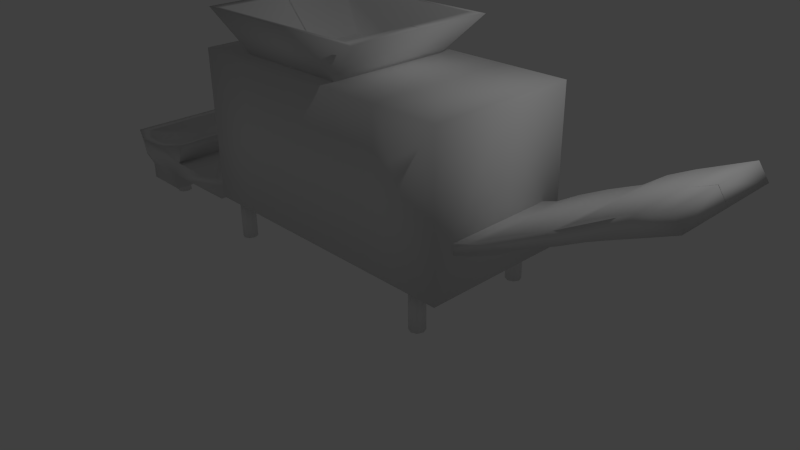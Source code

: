 # Source: crusher.blend  (saved by Blender 2.72.0; exported with 4.5.12 LTS)
import bpy
from mathutils import Matrix  # noqa: F401  (used for matrix-valued properties, if any)

bpy.ops.wm.read_factory_settings(use_empty=True)
scene = bpy.context.scene
scene.name = 'Scene'

# ---- collections
col_collection_1 = bpy.data.collections.new('Collection 1'); scene.collection.children.link(col_collection_1)

# ---- materials (node trees are filled in below, after node groups)
mat_material_001 = bpy.data.materials.new('Material.001')
mat_material_001.alpha_threshold = 0.0
mat_material_001.use_transparent_shadow = False
mat_material_001.roughness = 0.5
mat_material_001.specular_intensity = 0.05208

# ---- material node trees

# ---- world
world_world = bpy.data.worlds.new('World'); scene.world = world_world
world_world.color = (0.05088, 0.05088, 0.05088)
world_world.use_sun_shadow = False
world_world.sun_shadow_jitter_overblur = 0.0
world_world.cycles.sampling_method = 'MANUAL'
world_world.cycles.sample_map_resolution = 256

# ---- cameras
cam_camera = bpy.data.cameras.new('Camera')
cam_camera.clip_end = 100.0
cam_camera.lens = 35.0
cam_camera.sensor_width = 32.0
cam_camera.sensor_height = 18.0
cam_camera.ortho_scale = 7.314
cam_camera.dof.focus_distance = 0.0
cam_camera.dof.aperture_fstop = 128.0

# ---- lights
light_lamp = bpy.data.lights.new('Lamp', 'POINT')
light_lamp.transmission_factor = 0.0
light_lamp.cutoff_distance = 30.0
light_lamp.energy = 100.0
light_lamp.shadow_buffer_clip_start = 1.001
light_lamp.shadow_soft_size = 0.1
light_lamp.shadow_maximum_resolution = 0.006
light_lamp.use_absolute_resolution = True
light_lamp.cycles.use_multiple_importance_sampling = False

# ---- meshes
me_cube_001 = bpy.data.meshes.new('Cube.001')
me_cube_001.from_pydata([(-1.834, -1.0, 0.5438), (-1.834, -2.074e-07, 0.5438), (-1.12, -2.074e-07, 0.5438), (-1.12, -1.0, 0.5438), (-1.834, -1.0, 2.544), (-1.834, -2.074e-07, 2.544), (-1.12, -2.074e-07, 2.544), (-1.12, -1.0, 2.544), (-0.3523, -2.074e-07, 0.5438), (-0.3523, -1.0, 0.5438), (-0.3523, -2.074e-07, 2.544), (-0.3523, -1.0, 2.544), (0.4569, -2.074e-07, 0.5438), (0.4569, -1.0, 0.5438), (0.4569, -2.074e-07, 2.544), (0.4569, -1.0, 2.544), (1.183, -2.074e-07, 0.5438), (1.183, -1.0, 0.5438), (1.183, -2.074e-07, 2.544), (1.183, -1.0, 2.544), (2.075, -2.074e-07, 0.5438), (2.075, -1.0, 0.5438), (2.075, -2.074e-07, 2.544), (2.075, -1.0, 2.544), (-2.065, -0.9043, 0.3981), (-2.065, -8.822e-08, 0.3981), (-1.68, -8.822e-08, 0.6683), (-1.68, -0.9043, 0.6683), (-2.495, -8.822e-08, 0.3933), (-2.495, -0.9043, 0.3933), (-1.707, 3.099e-08, 1.03), (-1.707, -0.9043, 1.03), (-2.953, -8.822e-08, 0.3933), (-2.953, -0.9043, 0.3933), (-3.262, -8.822e-08, 0.3933), (-3.262, -0.9043, 0.3933), (-3.262, -8.822e-08, 0.1665), (-3.262, -0.9043, 0.1665), (-3.595, -8.822e-08, 0.1665), (-3.595, -0.9043, 0.1665), (-3.894, -8.822e-08, 0.1665), (-3.894, -0.9043, 0.1665), (-3.894, -8.822e-08, 0.3884), (-3.894, -0.9043, 0.3884), (-4.072, -8.822e-08, 0.485), (-4.072, -0.9043, 0.485), (-4.198, -8.822e-08, 0.8372), (-4.198, -0.9043, 0.8372), (-4.087, -8.822e-08, 0.8275), (-4.087, -0.7943, 0.8275), (-3.995, -8.822e-08, 0.5863), (-3.764, -8.822e-08, 0.5332), (-3.764, -0.7943, 0.5332), (-3.513, -8.822e-08, 0.5332), (-3.513, -0.7943, 0.5332), (-3.329, -8.822e-08, 0.6104), (-3.329, -0.7943, 0.6104), (-3.238, -8.822e-08, 0.8275), (-3.238, -0.7943, 0.8275), (-3.132, -8.822e-08, 0.8951), (-3.016, -0.9043, 0.8999), (-3.016, -8.822e-08, 0.8999), (-3.021, -8.822e-08, 0.8131), (-3.021, -0.9043, 0.8131), (-3.132, -8.822e-08, 0.6056), (-3.132, -0.9043, 0.6056), (-2.953, -8.822e-08, 0.6056), (-2.953, -0.9043, 0.6056), (-2.499, -8.822e-08, 0.5959), (-2.499, -0.9043, 0.5959), (-2.157, -8.822e-08, 0.6828), (-2.157, -0.9043, 0.6828), (-2.046, -8.822e-08, 0.9482), (-2.046, -0.9043, 0.9482), (3.82, -4.004e-07, 2.104), (3.82, -0.7288, 2.104), (3.537, -0.7288, 1.959), (3.537, -3.809e-07, 1.959), (4.11, -0.7288, 2.234), (4.11, -1.491e-07, 2.234), (4.41, -0.00214, 2.358), (4.405, -0.7223, 2.368), (3.288, -0.7288, 1.779), (3.288, -3.568e-07, 1.779), (2.9, -0.7288, 1.606), (2.9, -3.335e-07, 1.606), (2.546, -0.7288, 1.426), (2.546, -3.093e-07, 1.426), (2.263, -0.7288, 1.258), (2.263, -2.868e-07, 1.258), (1.875, -0.7288, 1.131), (1.875, -2.697e-07, 1.131), (1.336, -0.7288, 0.9747), (1.336, -2.487e-07, 0.9747), (1.417, -0.7288, 0.7662), (1.417, -2.207e-07, 0.7662), (1.8, -0.7288, 0.9226), (1.8, -2.417e-07, 0.9226), (1.933, -0.7288, 1.009), (1.933, -2.533e-07, 1.009), (2.309, -0.7288, 1.137), (2.309, -2.704e-07, 1.137), (2.651, -0.7288, 1.282), (2.651, -2.899e-07, 1.282), (2.952, -0.7288, 1.467), (2.952, -3.148e-07, 1.467), (3.345, -0.7288, 1.641), (3.345, -3.381e-07, 1.641), (3.658, -0.7288, 1.803), (3.658, -3.599e-07, 1.803), (3.942, -0.7288, 1.93), (3.942, -3.77e-07, 1.93), (4.197, -0.7288, 2.04), (4.197, -3.918e-07, 2.04), (4.527, -0.7288, 2.185), (4.527, -4.112e-07, 2.185), (-0.9018, -0.7247, 2.276), (-0.9018, -1.478e-07, 2.276), (0.0982, -1.478e-07, 2.276), (0.0982, -0.7247, 2.276), (-1.701, -1.0, 3.065), (-1.701, -1.478e-07, 3.065), (0.8977, -1.478e-07, 3.065), (0.8977, -1.0, 3.065), (-1.513, -0.9276, 3.065), (-1.513, 0.003769, 3.065), (0.7094, 0.003769, 3.065), (0.7094, -0.9276, 3.065), (-0.8566, -0.6522, 2.365), (-0.8566, 0.006701, 2.365), (0.05301, 0.006701, 2.365), (0.05301, -0.6522, 2.365), (-3.816, -0.929, 0.8222), (-3.575, -0.929, 0.8242), (-3.384, -0.929, 0.8388), (-3.252, -0.929, 0.8724), (-3.816, -1.05, 0.8222), (-3.575, -1.05, 0.8242), (-3.384, -1.05, 0.8388), (-3.252, -1.05, 0.8724), (-3.378, -0.9043, 0.6288), (-3.615, -0.9043, 0.6056), (-3.804, -0.9043, 0.5986), (-3.992, -0.9043, 0.5055), (1.637, -0.7163, -0.001924), (1.637, -0.7163, 0.5781), (1.708, -0.7456, -0.001924), (1.708, -0.7456, 0.5781), (1.737, -0.8163, -0.001924), (1.737, -0.8163, 0.5781), (1.708, -0.887, -0.001924), (1.708, -0.887, 0.5781), (1.637, -0.9163, -0.001924), (1.637, -0.9163, 0.5781), (1.566, -0.887, -0.001924), (1.566, -0.887, 0.5781), (1.537, -0.8163, -0.001924), (1.537, -0.8163, 0.5781), (1.566, -0.7456, -0.001924), (1.566, -0.7456, 0.5781), (-1.568, -0.7163, -0.001924), (-1.568, -0.7163, 0.5781), (-1.497, -0.7456, -0.001924), (-1.497, -0.7456, 0.5781), (-1.468, -0.8163, -0.001924), (-1.468, -0.8163, 0.5781), (-1.497, -0.887, -0.001924), (-1.497, -0.887, 0.5781), (-1.568, -0.9163, -0.001924), (-1.568, -0.9163, 0.5781), (-1.639, -0.887, -0.001924), (-1.639, -0.887, 0.5781), (-1.668, -0.8163, -0.001924), (-1.668, -0.8163, 0.5781), (-1.639, -0.7456, -0.001924), (-1.639, -0.7456, 0.5781), (-3.537, -0.5459, -0.001924), (-3.537, -0.5459, 0.35), (-3.466, -0.5752, -0.001924), (-3.466, -0.5752, 0.35), (-3.437, -0.6459, -0.001924), (-3.437, -0.6459, 0.35), (-3.466, -0.7166, -0.001924), (-3.466, -0.7166, 0.35), (-3.537, -0.7459, -0.001924), (-3.537, -0.7459, 0.35), (-3.608, -0.7166, -0.001924), (-3.608, -0.7166, 0.35), (-3.637, -0.6459, -0.001924), (-3.637, -0.6459, 0.35), (-3.608, -0.5752, -0.001924), (-3.608, -0.5752, 0.35)], [], [(4, 5, 1, 0), (3, 2, 8, 9), (7, 4, 0, 3), (0, 1, 2, 3), (7, 6, 5, 4), (9, 8, 12, 13), (7, 3, 9, 11), (6, 7, 11, 10), (13, 12, 16, 17), (11, 9, 13, 15), (10, 11, 15, 14), (17, 16, 20, 21), (15, 13, 17, 19), (14, 15, 19, 18), (22, 23, 21, 20), (19, 17, 21, 23), (18, 19, 23, 22), (32, 33, 35, 34), (25, 24, 29, 28), (30, 31, 27, 26), (34, 35, 37, 36), (24, 25, 26, 27), (28, 29, 33, 32), (36, 37, 39, 38), (38, 39, 41, 40), (40, 41, 43, 42), (42, 43, 45, 44), (44, 45, 47, 46), (46, 47, 49, 48), (51, 52, 54, 53), (53, 54, 56, 55), (55, 56, 58, 57), (57, 58, 60, 59), (52, 49, 132), (50, 49, 52, 51), (62, 63, 65, 64), (64, 65, 67, 66), (66, 67, 69, 68), (68, 69, 71, 70), (70, 71, 73, 72), (72, 73, 31, 30), (48, 49, 50), (78, 79, 74, 75), (82, 83, 85, 84), (84, 85, 87, 86), (75, 74, 77, 76), (76, 77, 83, 82), (81, 80, 79, 78), (86, 87, 89, 88), (88, 89, 91, 90), (90, 91, 93, 92), (92, 93, 95, 94), (94, 95, 97, 96), (96, 97, 99, 98), (98, 99, 101, 100), (100, 101, 103, 102), (102, 103, 105, 104), (104, 105, 107, 106), (106, 107, 109, 108), (108, 109, 111, 110), (110, 111, 113, 112), (112, 113, 115, 114), (114, 115, 80, 81), (75, 76, 82, 84, 86, 88, 90, 92, 94, 96, 98, 100, 102, 104, 106, 108, 110, 112, 114, 81, 78), (120, 121, 117, 116), (122, 123, 119, 118), (123, 120, 116, 119), (116, 117, 118, 119), (120, 123, 127, 124), (124, 127, 131, 128), (123, 122, 126, 127), (121, 120, 124, 125), (131, 130, 129, 128), (127, 126, 130, 131), (125, 124, 128, 129), (58, 56, 134, 135), (56, 54, 133, 134), (54, 52, 132, 133), (49, 47, 132), (59, 60, 61), (61, 60, 63, 62), (60, 58, 135), (135, 134, 138, 139), (134, 133, 137, 138), (133, 132, 136, 137), (132, 47, 136), (135, 139, 60), (47, 45, 136), (65, 63, 60, 139), (138, 140, 65, 139), (137, 141, 140, 138), (136, 142, 141, 137), (143, 142, 136, 45), (73, 71, 69, 67, 65, 140, 141, 142, 143, 45, 43, 41, 39, 37, 35, 33, 29, 24, 27, 31), (144, 145, 147, 146), (146, 147, 149, 148), (148, 149, 151, 150), (150, 151, 153, 152), (152, 153, 155, 154), (154, 155, 157, 156), (147, 145, 159, 157, 155, 153, 151, 149), (158, 159, 145, 144), (156, 157, 159, 158), (144, 146, 148, 150, 152, 154, 156, 158), (160, 161, 163, 162), (162, 163, 165, 164), (164, 165, 167, 166), (166, 167, 169, 168), (168, 169, 171, 170), (170, 171, 173, 172), (163, 161, 175, 173, 171, 169, 167, 165), (174, 175, 161, 160), (172, 173, 175, 174), (160, 162, 164, 166, 168, 170, 172, 174), (176, 177, 179, 178), (178, 179, 181, 180), (180, 181, 183, 182), (182, 183, 185, 184), (184, 185, 187, 186), (186, 187, 189, 188), (179, 177, 191, 189, 187, 185, 183, 181), (190, 191, 177, 176), (188, 189, 191, 190), (176, 178, 180, 182, 184, 186, 188, 190)])
me_cube_001.polygons.foreach_set('use_smooth', [True] * 124)
_uv = me_cube_001.uv_layers.new(name='UVMap')
_uv.uv.foreach_set('vector', [0.3099, 0.7204, 0.2002, 0.7836, 0.2064, 0.5032, 0.2962, 0.5909, 0.3645, 0.5624, 0.3072, 0.439, 0.4244, 0.4081, 0.4423, 0.5478, 0.3641, 0.7413, 0.3099, 0.7204, 0.2962, 0.5909, 0.3645, 0.5624, 0.2962, 0.5909, 0.2064, 0.5032, 0.3072, 0.439, 0.3645, 0.5624, 0.3641, 0.7413, 0.3033, 0.8626, 0.2002, 0.7836, 0.3099, 0.7204, 0.4423, 0.5478, 0.4244, 0.4081, 0.554, 0.4045, 0.5326, 0.549, 0.3641, 0.7413, 0.3645, 0.5624, 0.4423, 0.5478, 0.4431, 0.7573, 0.3033, 0.8626, 0.3641, 0.7413, 0.4431, 0.7573, 0.422, 0.892, 0.5326, 0.549, 0.554, 0.4045, 0.6753, 0.4317, 0.6098, 0.5652, 0.4431, 0.7573, 0.4423, 0.5478, 0.5326, 0.549, 0.5324, 0.7601, 0.422, 0.892, 0.4431, 0.7573, 0.5324, 0.7601, 0.5435, 0.8911, 0.6098, 0.5652, 0.6753, 0.4317, 0.8117, 0.5387, 0.6892, 0.5949, 0.5324, 0.7601, 0.5326, 0.549, 0.6098, 0.5652, 0.608, 0.7509, 0.5435, 0.8911, 0.5324, 0.7601, 0.608, 0.7509, 0.6463, 0.8695, 0.7615, 0.8089, 0.6798, 0.7229, 0.6892, 0.5949, 0.8117, 0.5387, 0.608, 0.7509, 0.6098, 0.5652, 0.6892, 0.5949, 0.6798, 0.7229, 0.6463, 0.8695, 0.608, 0.7509, 0.6798, 0.7229, 0.7615, 0.8089, 0.6377, 0.5035, 0.6144, 0.6335, 0.5739, 0.6206, 0.5882, 0.4995, 0.7869, 0.5615, 0.7011, 0.6421, 0.6651, 0.6404, 0.7155, 0.5203, 0.8099, 0.7148, 0.7343, 0.6677, 0.7302, 0.6556, 0.8285, 0.6457, 0.5882, 0.4995, 0.5739, 0.6206, 0.5532, 0.5958, 0.5597, 0.4977, 0.7011, 0.6421, 0.7869, 0.5615, 0.8285, 0.6457, 0.7302, 0.6556, 0.7155, 0.5203, 0.6651, 0.6404, 0.6144, 0.6335, 0.6377, 0.5035, 0.5597, 0.4977, 0.5532, 0.5958, 0.5347, 0.5999, 0.5027, 0.5081, 0.5027, 0.5081, 0.5347, 0.5999, 0.5158, 0.6011, 0.4638, 0.5283, 0.4638, 0.5283, 0.5158, 0.6011, 0.5112, 0.6152, 0.4376, 0.5538, 0.4376, 0.5538, 0.5112, 0.6152, 0.4999, 0.6234, 0.4227, 0.5737, 0.4227, 0.5737, 0.4999, 0.6234, 0.4922, 0.6385, 0.4012, 0.6324, 0.4012, 0.6324, 0.4922, 0.6385, 0.4887, 0.6456, 0.4012, 0.6464, 0.4254, 0.7192, 0.4965, 0.67, 0.5075, 0.6809, 0.4528, 0.7487, 0.4528, 0.7487, 0.5075, 0.6809, 0.5192, 0.6872, 0.4778, 0.7654, 0.4778, 0.7654, 0.5192, 0.6872, 0.5361, 0.6885, 0.5134, 0.7796, 0.5134, 0.7796, 0.5361, 0.6885, 0.5541, 0.6867, 0.5294, 0.7833, 0.4965, 0.67, 0.4887, 0.6456, 0.506, 0.6532, 0.4043, 0.6861, 0.4887, 0.6456, 0.4965, 0.67, 0.4254, 0.7192, 0.5592, 0.7856, 0.5614, 0.6844, 0.585, 0.6596, 0.5937, 0.7856, 0.5937, 0.7856, 0.585, 0.6596, 0.6108, 0.6602, 0.6145, 0.7845, 0.6145, 0.7845, 0.6108, 0.6602, 0.6657, 0.6621, 0.6832, 0.7757, 0.6832, 0.7757, 0.6657, 0.6621, 0.7043, 0.6651, 0.7312, 0.764, 0.7312, 0.764, 0.7043, 0.6651, 0.7219, 0.6739, 0.7647, 0.7523, 0.7647, 0.7523, 0.7219, 0.6739, 0.7343, 0.6677, 0.8099, 0.7148, 0.4012, 0.6464, 0.4887, 0.6456, 0.4043, 0.6861, 0.7619, 0.9078, 0.8017, 0.9671, 0.7625, 0.9847, 0.7392, 0.9098, 0.6743, 0.9045, 0.6784, 0.9985, 0.6167, 0.9998, 0.6229, 0.9013, 0.6229, 0.9013, 0.6167, 0.9998, 0.5578, 0.9949, 0.5754, 0.8971, 0.7392, 0.9098, 0.7625, 0.9847, 0.7198, 0.9943, 0.7093, 0.9096, 0.7093, 0.9096, 0.7198, 0.9943, 0.6784, 0.9985, 0.6743, 0.9045, 0.775, 0.9058, 0.8278, 0.9253, 0.8017, 0.9671, 0.7619, 0.9078, 0.5754, 0.8971, 0.5578, 0.9949, 0.5099, 0.9854, 0.5384, 0.8898, 0.5384, 0.8898, 0.5099, 0.9854, 0.4496, 0.9612, 0.4988, 0.8863, 0.4988, 0.8863, 0.4496, 0.9612, 0.4012, 0.8759, 0.4679, 0.8842, 0.4679, 0.8842, 0.4012, 0.8759, 0.4137, 0.843, 0.469, 0.8764, 0.469, 0.8764, 0.4137, 0.843, 0.4601, 0.8101, 0.4867, 0.8743, 0.4867, 0.8743, 0.4601, 0.8101, 0.4767, 0.8038, 0.4996, 0.8744, 0.4996, 0.8744, 0.4767, 0.8038, 0.5282, 0.7909, 0.539, 0.8757, 0.539, 0.8757, 0.5282, 0.7909, 0.5795, 0.7859, 0.5805, 0.8771, 0.5805, 0.8771, 0.5795, 0.7859, 0.6284, 0.7859, 0.6225, 0.8829, 0.6225, 0.8829, 0.6284, 0.7859, 0.6911, 0.7911, 0.6745, 0.8863, 0.6745, 0.8863, 0.6911, 0.7911, 0.7413, 0.8025, 0.7139, 0.8893, 0.7139, 0.8893, 0.7413, 0.8025, 0.7825, 0.8203, 0.743, 0.8923, 0.743, 0.8923, 0.7825, 0.8203, 0.8132, 0.8441, 0.7626, 0.8958, 0.7626, 0.8958, 0.8132, 0.8441, 0.8341, 0.8985, 0.7762, 0.8996, 0.7762, 0.8996, 0.8341, 0.8985, 0.8278, 0.9253, 0.775, 0.9058, 0.7392, 0.9098, 0.7093, 0.9096, 0.6743, 0.9045, 0.6229, 0.9013, 0.5754, 0.8971, 0.5384, 0.8898, 0.4988, 0.8863, 0.4679, 0.8842, 0.469, 0.8764, 0.4867, 0.8743, 0.4996, 0.8744, 0.539, 0.8757, 0.5805, 0.8771, 0.6225, 0.8829, 0.6745, 0.8863, 0.7139, 0.8893, 0.743, 0.8923, 0.7626, 0.8958, 0.7762, 0.8996, 0.775, 0.9058, 0.7619, 0.9078, 0.1326, 0.7646, 0.05965, 0.8495, 0.0001611, 0.617, 0.1176, 0.6862, 0.4008, 0.6692, 0.2794, 0.6878, 0.2024, 0.6196, 0.2114, 0.4977, 0.2794, 0.6878, 0.1326, 0.7646, 0.1176, 0.6862, 0.2024, 0.6196, 0.1176, 0.6862, 0.0001611, 0.617, 0.2114, 0.4977, 0.2024, 0.6196, 0.1326, 0.7646, 0.2794, 0.6878, 0.2759, 0.6952, 0.1459, 0.7669, 0.1459, 0.7669, 0.2759, 0.6952, 0.266, 0.7675, 0.2068, 0.8012, 0.2794, 0.6878, 0.4008, 0.6692, 0.4008, 0.6961, 0.2759, 0.6952, 0.05965, 0.8495, 0.1326, 0.7646, 0.1459, 0.7669, 0.0803, 0.8635, 0.266, 0.7675, 0.3237, 0.8252, 0.2173, 0.873, 0.2068, 0.8012, 0.2759, 0.6952, 0.4008, 0.6961, 0.3237, 0.8252, 0.266, 0.7675, 0.0803, 0.8635, 0.1459, 0.7669, 0.2068, 0.8012, 0.2173, 0.873, 0.5361, 0.6885, 0.5192, 0.6872, 0.5319, 0.6721, 0.5412, 0.6781, 0.5192, 0.6872, 0.5075, 0.6809, 0.5201, 0.6625, 0.5319, 0.6721, 0.5075, 0.6809, 0.4965, 0.67, 0.506, 0.6532, 0.5201, 0.6625, 0.4887, 0.6456, 0.4922, 0.6385, 0.506, 0.6532, 0.5294, 0.7833, 0.5541, 0.6867, 0.5466, 0.7849, 0.5466, 0.7849, 0.5541, 0.6867, 0.5614, 0.6844, 0.5592, 0.7856, 0.5541, 0.6867, 0.5361, 0.6885, 0.5412, 0.6781, 0.5412, 0.6781, 0.5319, 0.6721, 0.5383, 0.6639, 0.5461, 0.6706, 0.5319, 0.6721, 0.5201, 0.6625, 0.5253, 0.6551, 0.5383, 0.6639, 0.5201, 0.6625, 0.506, 0.6532, 0.5112, 0.6468, 0.5253, 0.6551, 0.506, 0.6532, 0.4922, 0.6385, 0.5112, 0.6468, 0.5412, 0.6781, 0.5461, 0.6706, 0.5541, 0.6867, 0.4922, 0.6385, 0.4999, 0.6234, 0.5112, 0.6468, 0.585, 0.6596, 0.5614, 0.6844, 0.5541, 0.6867, 0.5461, 0.6706, 0.5383, 0.6639, 0.5524, 0.644, 0.585, 0.6596, 0.5461, 0.6706, 0.5253, 0.6551, 0.5304, 0.6346, 0.5524, 0.644, 0.5383, 0.6639, 0.5112, 0.6468, 0.5165, 0.631, 0.5304, 0.6346, 0.5253, 0.6551, 0.5044, 0.6246, 0.5165, 0.631, 0.5112, 0.6468, 0.4999, 0.6234, 0.7219, 0.6739, 0.7043, 0.6651, 0.6657, 0.6621, 0.6108, 0.6602, 0.585, 0.6596, 0.5524, 0.644, 0.5304, 0.6346, 0.5165, 0.631, 0.5044, 0.6246, 0.4999, 0.6234, 0.5112, 0.6152, 0.5158, 0.6011, 0.5347, 0.5999, 0.5532, 0.5958, 0.5739, 0.6206, 0.6144, 0.6335, 0.6651, 0.6404, 0.7011, 0.6421, 0.7302, 0.6556, 0.7343, 0.6677, 0.0, 0.0, 1.0, 0.0, 1.0, 1.0, 0.0, 1.0, 0.0, 0.0, 1.0, 0.0, 1.0, 1.0, 0.0, 1.0, 0.0, 0.0, 1.0, 0.0, 1.0, 1.0, 0.0, 1.0, 0.0, 0.0, 1.0, 0.0, 1.0, 1.0, 0.0, 1.0, 0.0, 0.0, 1.0, 0.0, 1.0, 1.0, 0.0, 1.0, 0.0, 0.0, 1.0, 0.0, 1.0, 1.0, 0.0, 1.0, 0.5, 1.0, 0.8536, 0.8536, 1.0, 0.5, 0.8536, 0.1464, 0.5, 0.0, 0.1464, 0.1464, 0.0, 0.5, 0.1464, 0.8536, 0.0, 0.0, 1.0, 0.0, 1.0, 1.0, 0.0, 1.0, 0.0, 0.0, 1.0, 0.0, 1.0, 1.0, 0.0, 1.0, 0.5, 1.0, 0.8536, 0.8536, 1.0, 0.5, 0.8536, 0.1464, 0.5, 0.0, 0.1464, 0.1464, 0.0, 0.5, 0.1464, 0.8536, 0.0, 0.0, 1.0, 0.0, 1.0, 1.0, 0.0, 1.0, 0.0, 0.0, 1.0, 0.0, 1.0, 1.0, 0.0, 1.0, 0.0, 0.0, 1.0, 0.0, 1.0, 1.0, 0.0, 1.0, 0.0, 0.0, 1.0, 0.0, 1.0, 1.0, 0.0, 1.0, 0.0, 0.0, 1.0, 0.0, 1.0, 1.0, 0.0, 1.0, 0.0, 0.0, 1.0, 0.0, 1.0, 1.0, 0.0, 1.0, 0.5, 1.0, 0.8536, 0.8536, 1.0, 0.5, 0.8536, 0.1464, 0.5, 0.0, 0.1464, 0.1464, 0.0, 0.5, 0.1464, 0.8536, 0.0, 0.0, 1.0, 0.0, 1.0, 1.0, 0.0, 1.0, 0.0, 0.0, 1.0, 0.0, 1.0, 1.0, 0.0, 1.0, 0.5, 1.0, 0.8536, 0.8536, 1.0, 0.5, 0.8536, 0.1464, 0.5, 0.0, 0.1464, 0.1464, 0.0, 0.5, 0.1464, 0.8536, 0.0, 0.0, 1.0, 0.0, 1.0, 1.0, 0.0, 1.0, 0.0, 0.0, 1.0, 0.0, 1.0, 1.0, 0.0, 1.0, 0.0, 0.0, 1.0, 0.0, 1.0, 1.0, 0.0, 1.0, 0.0, 0.0, 1.0, 0.0, 1.0, 1.0, 0.0, 1.0, 0.0, 0.0, 1.0, 0.0, 1.0, 1.0, 0.0, 1.0, 0.0, 0.0, 1.0, 0.0, 1.0, 1.0, 0.0, 1.0, 0.5, 1.0, 0.8536, 0.8536, 1.0, 0.5, 0.8536, 0.1464, 0.5, 0.0, 0.1464, 0.1464, 0.0, 0.5, 0.1464, 0.8536, 0.0, 0.0, 1.0, 0.0, 1.0, 1.0, 0.0, 1.0, 0.0, 0.0, 1.0, 0.0, 1.0, 1.0, 0.0, 1.0, 0.5, 1.0, 0.8536, 0.8536, 1.0, 0.5, 0.8536, 0.1464, 0.5, 0.0, 0.1464, 0.1464, 0.0, 0.5, 0.1464, 0.8536])
me_cube_001.materials.append(mat_material_001)
me_cube_001.use_remesh_preserve_volume = False
me_cube_001.use_remesh_preserve_attributes = False
me_cube_001.use_mirror_vertex_groups = False
me_cube_001.update()

# ---- objects
ob_crusher = bpy.data.objects.new('Crusher', me_cube_001)
ob_lamp = bpy.data.objects.new('Lamp', light_lamp)
ob_camera = bpy.data.objects.new('Camera', cam_camera)

# ---- transforms, parenting, visibility, modifiers, constraints
ob_crusher.location = (0.0, 0.0, 0.0)
ob_crusher.lineart.crease_threshold = 0.0
_m = ob_crusher.modifiers.new('Mirror', 'MIRROR')
_m.use_axis = (False, True, False)
ob_lamp.location = (4.076, 1.005, 5.904)
ob_lamp.rotation_euler = (0.6503, 0.05522, 1.866)
ob_lamp.lock_rotations_4d = False
ob_lamp.empty_display_type = 'ARROWS'
ob_lamp.color = (0.0, 0.0, 0.0, 0.0)
ob_lamp.lineart.crease_threshold = 0.0
ob_camera.location = (7.481, -6.508, 5.344)
ob_camera.rotation_euler = (1.109, 0.01082, 0.8149)
ob_camera.lock_rotations_4d = False
ob_camera.empty_display_type = 'ARROWS'
ob_camera.color = (0.0, 0.0, 0.0, 0.0)
ob_camera.display_type = 'WIRE'
ob_camera.lineart.crease_threshold = 0.0

# ---- collection membership
col_collection_1.objects.link(ob_crusher)
col_collection_1.objects.link(ob_lamp)
col_collection_1.objects.link(ob_camera)

# ---- scene / render settings (as saved in the file)
scene.camera = ob_camera
scene.frame_start = 1; scene.frame_end = 250; scene.frame_set(1)
scene.render.engine = 'BLENDER_EEVEE_NEXT'
scene.render.resolution_percentage = 50
scene.render.dither_intensity = 0.0
scene.cycles.use_denoising = False
scene.cycles.samples = 10
scene.cycles.sampling_pattern = 'TABULATED_SOBOL'
scene.cycles.light_sampling_threshold = 0.0
scene.cycles.use_adaptive_sampling = False
scene.cycles.use_light_tree = False
scene.cycles.blur_glossy = 0.0
scene.cycles.pixel_filter_type = 'GAUSSIAN'
scene.cycles.sample_clamp_indirect = 0.0
scene.view_settings.view_transform = 'Standard'
bpy.context.view_layer.update()
